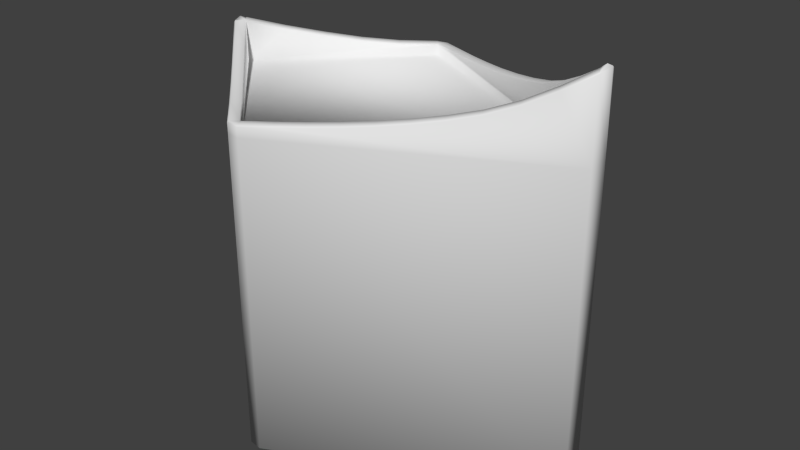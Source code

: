 # Source: TriTower.blend  (saved by Blender 2.69.0; exported with 4.5.12 LTS)
import bpy
from mathutils import Matrix  # noqa: F401  (used for matrix-valued properties, if any)

bpy.ops.wm.read_factory_settings(use_empty=True)
scene = bpy.context.scene
scene.name = 'Scene'

# ---- collections
col_collection_1 = bpy.data.collections.new('Collection 1'); scene.collection.children.link(col_collection_1)

# ---- materials (node trees are filled in below, after node groups)
mat_material = bpy.data.materials.new('Material')
mat_material.alpha_threshold = 0.0
mat_material.use_transparent_shadow = False
mat_material.roughness = 0.5
mat_material.line_color = (0.0, 0.0, 0.0, 1.0)

# ---- material node trees

# ---- world
world_world = bpy.data.worlds.new('World'); scene.world = world_world
world_world.color = (0.05088, 0.05088, 0.05088)
world_world.use_sun_shadow = False
world_world.sun_shadow_jitter_overblur = 0.0
world_world.cycles.sampling_method = 'MANUAL'
world_world.cycles.sample_map_resolution = 256

# ---- meshes
me_cube = bpy.data.meshes.new('Cube')
me_cube.from_pydata([(0.0, 1.414, -2.419), (2.748, -1.192e-07, -2.419), (-3.576e-07, -1.414, -2.419), (-1.414, 5.96e-07, -2.419), (7.153e-07, 1.414, 1.0), (2.748, -9.537e-07, 1.0), (-5.96e-07, -1.414, 1.0), (-1.414, 1.192e-07, 1.0), (-0.08839, -1.503, -2.419), (-1.503, -0.08839, -2.419), (-0.08839, -1.503, 1.0), (-1.503, -0.08839, 1.0), (-0.08839, 1.503, -2.419), (-1.503, 0.08839, -2.419), (-0.08839, 1.503, 1.0), (-1.503, 0.08839, 1.0), (0.05721, 1.525, -2.419), (2.805, 0.1111, -2.419), (0.05721, 1.525, 1.0), (2.805, 0.1111, 1.0), (2.805, -0.1111, -2.419), (0.0572, -1.525, -2.419), (2.805, -0.1111, 1.0), (0.0572, -1.525, 1.0), (2.805, -9.76e-07, 1.89), (-1.503, 1.49e-07, 1.463), (-1.503, -0.08839, 1.418), (-1.492, -0.07778, 1.434), (-1.503, -0.07297, 1.434), (-0.07778, -1.492, 1.12), (-0.08839, -1.503, 1.105), (-1.209, -0.3606, 1.339), (-1.222, -0.3689, 1.324), (-0.9263, -0.6435, 1.257), (-0.9389, -0.6521, 1.242), (-0.6435, -0.9263, 1.187), (-0.6556, -0.9354, 1.172), (-0.3721, -1.219, 1.125), (-0.3606, -1.209, 1.14), (2.798, -0.09781, 1.845), (2.805, -0.1111, 1.828), (2.805, -0.09614, 1.845), (0.05721, -1.525, 1.105), (0.05033, -1.512, 1.12), (2.248, -0.3806, 1.52), (2.26, -0.3913, 1.506), (1.699, -0.6635, 1.334), (1.709, -0.6754, 1.319), (1.149, -0.9463, 1.228), (1.158, -0.9588, 1.214), (0.5999, -1.229, 1.163), (0.6078, -1.242, 1.148), (0.3251, -1.371, 1.14), (0.3329, -1.383, 1.125), (2.536, -0.2494, 1.656), (2.523, -0.2392, 1.67), (1.984, -0.5334, 1.396), (1.974, -0.5221, 1.41), (1.433, -0.8171, 1.26), (1.424, -0.8049, 1.275), (0.8829, -1.1, 1.177), (0.8746, -1.088, 1.192), (2.748, -9.527e-07, 1.828), (2.754, -0.01334, 1.845), (2.761, -9.59e-07, 1.856), (2.754, 0.01334, 1.845), (-1.414, 1.19e-07, 1.418), (-1.425, 0.01061, 1.434), (-1.429, 1.241e-07, 1.439), (-1.425, -0.01061, 1.434), (1.282e-06, 1.414, 1.105), (0.006865, 1.428, 1.12), (-0.01061, 1.425, 1.12), (0.006864, -1.428, 1.12), (2.494e-07, -1.414, 1.105), (-0.01061, -1.425, 1.12), (2.203, -0.2802, 1.506), (2.205, -0.2962, 1.52), (1.651, -0.5642, 1.319), (1.655, -0.579, 1.334), (1.101, -0.8476, 1.214), (1.106, -0.8619, 1.228), (0.5506, -1.131, 1.148), (0.5564, -1.145, 1.163), (2.205, 0.2962, 1.52), (2.203, 0.2802, 1.506), (1.655, 0.579, 1.334), (1.651, 0.5642, 1.319), (1.101, 0.8476, 1.214), (1.106, 0.8619, 1.228), (0.5506, 1.131, 1.148), (0.5564, 1.145, 1.163), (-1.142, 0.2934, 1.339), (-1.134, 0.2806, 1.324), (-0.8591, 0.5763, 1.257), (-0.8505, 0.5637, 1.242), (-0.5763, 0.8591, 1.187), (-0.5672, 0.847, 1.172), (-0.2837, 1.13, 1.125), (-0.2934, 1.142, 1.14), (-1.134, -0.2805, 1.324), (-1.142, -0.2934, 1.339), (-0.8505, -0.5637, 1.242), (-0.8591, -0.5763, 1.257), (-0.5672, -0.847, 1.172), (-0.5763, -0.8591, 1.187), (-0.2934, -1.142, 1.14), (-0.2837, -1.13, 1.125), (0.2816, 1.286, 1.14), (0.2757, 1.272, 1.125), (2.479, 0.1382, 1.656), (2.48, 0.1548, 1.67), (1.927, 0.4223, 1.396), (1.93, 0.4376, 1.41), (1.376, 0.706, 1.26), (1.381, 0.7204, 1.275), (0.8312, 1.003, 1.192), (0.8257, 0.9892, 1.177), (0.2757, -1.272, 1.125), (0.2816, -1.286, 1.14), (2.48, -0.1548, 1.67), (2.479, -0.1382, 1.656), (1.93, -0.4376, 1.41), (1.927, -0.4223, 1.396), (1.381, -0.7204, 1.275), (1.376, -0.706, 1.26), (0.8311, -1.003, 1.192), (0.8257, -0.9892, 1.177), (-1.492, 0.07778, 1.434), (-1.503, 0.08839, 1.418), (-1.503, 0.07339, 1.434), (-0.08839, 1.503, 1.105), (-0.07778, 1.492, 1.12), (-1.222, 0.3689, 1.324), (-1.209, 0.3606, 1.339), (-0.9389, 0.6521, 1.242), (-0.9263, 0.6435, 1.257), (-0.6556, 0.9354, 1.172), (-0.6435, 0.9263, 1.187), (-0.3606, 1.209, 1.14), (-0.3721, 1.219, 1.125), (2.805, 0.1111, 1.828), (2.798, 0.0978, 1.845), (2.805, 0.09388, 1.845), (0.05034, 1.512, 1.12), (0.05721, 1.525, 1.105), (2.26, 0.3913, 1.506), (2.248, 0.3806, 1.52), (1.709, 0.6754, 1.319), (1.699, 0.6635, 1.334), (1.158, 0.9588, 1.214), (1.149, 0.9463, 1.228), (0.6078, 1.242, 1.148), (0.5999, 1.229, 1.163), (0.3329, 1.383, 1.125), (0.3251, 1.371, 1.14), (2.523, 0.2392, 1.67), (2.536, 0.2494, 1.656), (1.974, 0.5221, 1.41), (1.984, 0.5334, 1.396), (1.424, 0.8049, 1.275), (1.433, 0.8171, 1.26), (0.8746, 1.088, 1.192), (0.8829, 1.1, 1.177)], [(0, 4), (1, 5), (2, 6), (3, 7)], [(13, 15, 14, 12), (130, 28, 25), (9, 8, 10, 11), (158, 113, 84, 147), (11, 15, 13, 9), (30, 10, 23, 42), (17, 16, 18, 19), (111, 65, 142, 156), (14, 18, 16, 12), (72, 71, 144, 132), (55, 39, 63, 120), (72, 132, 139, 99), (26, 27, 28), (0, 1, 2, 3), (7, 6, 5, 4), (73, 43, 52, 119), (7, 4, 70, 98, 97, 95, 93, 66), (106, 105, 35, 38), (101, 69, 27, 31), (105, 103, 33, 35), (136, 134, 92, 94), (103, 101, 31, 33), (19, 18, 145, 154, 152, 163, 150, 161, 148, 159, 146, 157, 141), (139, 138, 96, 99), (7, 66, 100, 102, 104, 107, 74, 6), (75, 106, 38, 29), (134, 128, 67, 92), (28, 27, 69), (15, 129, 133, 135, 137, 140, 131, 14), (143, 142, 65), (57, 44, 77, 122), (19, 22, 20, 17), (23, 22, 40, 54, 45, 56, 47, 58, 49, 60, 51, 53, 42), (1, 0, 16, 17), (0, 12, 16), (12, 0, 3, 13), (3, 9, 13), (9, 3, 2, 8), (2, 21, 8), (21, 2, 1, 20), (1, 17, 20), (73, 75, 29, 43), (5, 62, 110, 85, 112, 87, 114, 88, 117, 90, 109, 70, 4), (10, 8, 21, 23), (23, 21, 20, 22), (18, 14, 131, 145), (138, 136, 94, 96), (91, 116, 162, 153), (15, 11, 26, 28, 130, 129), (89, 115, 160, 151), (155, 108, 91, 153), (86, 113, 158, 149), (162, 116, 89, 151), (84, 111, 156, 147), (71, 108, 155, 144), (59, 46, 79, 124), (50, 61, 126, 83), (160, 115, 86, 149), (48, 59, 124, 81), (52, 50, 83, 119), (46, 57, 122, 79), (61, 48, 81, 126), (44, 55, 120, 77), (39, 40, 41), (37, 30, 29, 38), (31, 27, 26, 32), (33, 31, 32, 34), (35, 33, 34, 36), (38, 35, 36, 37), (52, 43, 42, 53), (54, 40, 39, 55), (56, 45, 44, 57), (58, 47, 46, 59), (60, 49, 48, 61), (30, 42, 43, 29), (53, 51, 50, 52), (55, 44, 45, 54), (57, 46, 47, 56), (59, 48, 49, 58), (61, 50, 51, 60), (11, 10, 30, 37, 36, 34, 32, 26), (62, 63, 64, 65), (66, 67, 68, 69), (70, 71, 72), (73, 74, 75), (118, 74, 73, 119), (108, 71, 70, 109), (98, 70, 72, 99), (106, 75, 74, 107), (120, 63, 62, 121), (122, 77, 76, 123), (124, 79, 78, 125), (126, 81, 80, 127), (110, 62, 65, 111), (112, 85, 84, 113), (114, 87, 86, 115), (92, 67, 66, 93), (94, 92, 93, 95), (96, 94, 95, 97), (99, 96, 97, 98), (100, 66, 69, 101), (102, 100, 101, 103), (104, 102, 103, 105), (107, 104, 105, 106), (116, 91, 90, 117), (109, 90, 91, 108), (111, 84, 85, 110), (113, 86, 87, 112), (115, 89, 88, 114), (117, 88, 89, 116), (119, 83, 82, 118), (121, 76, 77, 120), (123, 78, 79, 122), (125, 80, 81, 124), (127, 82, 83, 126), (5, 6, 74, 118, 82, 127, 80, 125, 78, 123, 76, 121, 62), (128, 129, 130), (41, 143, 24), (139, 132, 131, 140), (133, 129, 128, 134), (135, 133, 134, 136), (137, 135, 136, 138), (140, 137, 138, 139), (154, 145, 144, 155), (156, 142, 141, 157), (158, 147, 146, 159), (160, 149, 148, 161), (162, 151, 150, 163), (132, 144, 145, 131), (155, 153, 152, 154), (157, 146, 147, 156), (159, 148, 149, 158), (161, 150, 151, 160), (163, 152, 153, 162), (22, 19, 141, 143, 41, 40), (41, 63, 39), (130, 67, 128), (25, 28, 69, 68), (141, 142, 143), (25, 68, 67, 130), (24, 143, 65, 64), (24, 64, 63, 41)])
me_cube.polygons.foreach_set('use_smooth', [True] * 142)
_uv = me_cube.uv_layers.new(name='UVMap')
_uv.uv.foreach_set('vector', [0.7487, 0.2905, 0.7487, 2.0, 1.456, 2.0, 1.456, 0.2905, 0.0, 0.0, 1.0, 0.0, 1.0, 1.0, 0.1609, 0.2905, -0.5462, 0.2905, -0.5462, 2.0, 0.1609, 2.0, 0.0, 0.0, 1.0, 0.0, 1.0, 1.0, 0.0, 1.0, 0.1609, 0.0, 0.2493, 0.0, 0.2493, -1.71, 0.1609, -1.71, 0.4558, 0.05256, 0.4558, 0.0, 0.5286, 0.0, 0.5286, 0.05257, 0.9024, 0.2905, -0.4714, 0.2905, -0.4714, 2.0, 0.9024, 2.0, 0.0, 0.0, 1.0, 0.0, 1.0, 1.0, 0.0, 1.0, 0.4558, 0.0, 0.5286, 0.0, 0.5286, -1.71, 0.4558, -1.71, 0.0, 0.0, 1.0, 0.0, 1.0, 1.0, 0.0, 1.0, 0.0, 0.0, 1.0, 0.0, 1.0, 1.0, 0.0, 1.0, 0.0, 0.0, 1.0, 0.0, 1.0, 1.0, 0.0, 1.0, 0.0, 0.0, 1.0, 0.0, 1.0, 1.0, 0.5, 0.2071, 1.874, -0.5, 0.5, -1.207, -0.2071, -0.5, -0.8415, 0.5, 0.0702, -0.8415, 1.841, 0.5, 0.0702, 1.841, 0.0, 0.0, 1.0, 0.0, 1.0, 1.0, 0.0, 1.0, 0.7929, 0.0, 1.5, 0.0, 1.5, 0.05256, 1.358, 0.06246, 1.216, 0.08596, 1.075, 0.121, 0.9332, 0.1622, 0.7929, 0.2092, 0.0, 0.0, 1.0, 0.0, 1.0, 1.0, 0.0, 1.0, 0.0, 0.0, 1.0, 0.0, 1.0, 1.0, 0.0, 1.0, 0.0, 0.0, 1.0, 0.0, 1.0, 1.0, 0.0, 1.0, 0.0, 0.0, 1.0, 0.0, 1.0, 1.0, 0.0, 1.0, 0.0, 0.0, 1.0, 0.0, 1.0, 1.0, 0.0, 1.0, 0.9024, 0.0, -0.4714, 0.0, -0.4714, 0.05256, -0.3336, 0.0624, -0.1961, 0.07384, -0.05855, 0.08832, 0.07902, 0.1068, 0.2166, 0.1302, 0.3543, 0.1595, 0.4922, 0.1979, 0.6302, 0.2529, 0.7681, 0.3281, 0.9024, 0.414, 0.0, 0.0, 1.0, 0.0, 1.0, 1.0, 0.0, 1.0, 0.5, 0.0, 0.5, 0.2092, 0.3597, 0.1622, 0.2181, 0.121, 0.0765, 0.08596, -0.06525, 0.06246, -0.2071, 0.05256, -0.2071, 0.0, 0.0, 0.0, 1.0, 0.0, 1.0, 1.0, 0.0, 1.0, 0.0, 0.0, 1.0, 0.0, 1.0, 1.0, 0.0, 1.0, 0.0, 0.0, 1.0, 0.0, 1.0, 1.0, 0.7487, 0.0, 0.7487, 0.2092, 0.889, 0.1622, 1.031, 0.121, 1.172, 0.08596, 1.314, 0.06246, 1.456, 0.05257, 1.456, 0.0, 0.0, 0.0, 1.0, 0.0, 1.0, 1.0, 0.0, 0.0, 1.0, 0.0, 1.0, 1.0, 0.0, 1.0, 0.5556, 0.0, 0.4444, 0.0, 0.4444, -1.71, 0.5556, -1.71, 0.5286, 0.0, 1.902, 0.0, 1.902, 0.414, 1.768, 0.3281, 1.63, 0.2529, 1.492, 0.1979, 1.354, 0.1595, 1.217, 0.1302, 1.079, 0.1068, 0.9415, 0.08832, 0.8039, 0.07384, 0.6664, 0.0624, 0.5286, 0.05257, 0.8738, 0.5, -0.5, 1.207, -0.4714, 1.263, 0.9024, 0.5556, 0.5, 0.2071, 0.4558, 0.2513, 0.5286, 0.2627, 0.4558, 0.2513, 0.5, 0.2071, -0.2071, -0.5, -0.2513, -0.4558, 0.7929, 0.5, 0.7487, 0.4558, 0.7487, 0.5442, 0.7487, 0.4558, 0.7929, 0.5, 1.5, -0.2071, 1.456, -0.2513, 0.5, 0.7929, 0.5286, 0.7373, 0.4558, 0.7487, 0.5286, 0.7373, 0.5, 0.7929, 1.874, 1.5, 1.902, 1.444, 0.8738, 0.5, 0.9024, 0.5556, 0.9024, 0.4444, 0.0, 0.0, 1.0, 0.0, 1.0, 1.0, 0.0, 1.0, 0.8738, 0.0, 0.8738, 0.414, 0.7395, 0.3281, 0.6016, 0.2529, 0.4636, 0.1979, 0.3257, 0.1595, 0.188, 0.1302, 0.05042, 0.1068, -0.08715, 0.08832, -0.2247, 0.07384, -0.3622, 0.0624, -0.5, 0.05256, -0.5, 0.0, 0.4558, 0.0, 0.4558, -1.71, 0.5286, -1.71, 0.5286, 0.0, 0.5286, 0.0, 0.5286, -1.71, 1.902, -1.71, 1.902, 0.0, 0.5286, 0.0, 0.4558, 0.0, 0.4558, 0.05257, 0.5286, 0.05256, 0.0, 0.0, 1.0, 0.0, 1.0, 1.0, 0.0, 1.0, 0.0, 0.0, 1.0, 0.0, 1.0, 1.0, 0.0, 1.0, 0.2493, 0.0, 0.1609, 0.0, 0.1609, 0.2092, 0.1686, 0.2169, 0.2418, 0.2169, 0.2493, 0.2092, 0.0, 0.0, 1.0, 0.0, 1.0, 1.0, 0.0, 1.0, 0.0, 0.0, 1.0, 0.0, 1.0, 1.0, 0.0, 1.0, 0.0, 0.0, 1.0, 0.0, 1.0, 1.0, 0.0, 1.0, 0.0, 0.0, 1.0, 0.0, 1.0, 1.0, 0.0, 1.0, 0.0, 0.0, 1.0, 0.0, 1.0, 1.0, 0.0, 1.0, 0.0, 0.0, 1.0, 0.0, 1.0, 1.0, 0.0, 1.0, 0.0, 0.0, 1.0, 0.0, 1.0, 1.0, 0.0, 1.0, 0.0, 0.0, 1.0, 0.0, 1.0, 1.0, 0.0, 1.0, 0.0, 0.0, 1.0, 0.0, 1.0, 1.0, 0.0, 1.0, 0.0, 0.0, 1.0, 0.0, 1.0, 1.0, 0.0, 1.0, 0.0, 0.0, 1.0, 0.0, 1.0, 1.0, 0.0, 1.0, 0.0, 0.0, 1.0, 0.0, 1.0, 1.0, 0.0, 1.0, 0.0, 0.0, 1.0, 0.0, 1.0, 1.0, 0.0, 1.0, 0.0, 0.0, 1.0, 0.0, 1.0, 1.0, 0.0, 1.0, 0.0, 0.0, 1.0, 0.0, 1.0, 1.0, 0.0, 0.0, 1.0, 0.0, 1.0, 1.0, 0.0, 1.0, 0.0, 0.0, 1.0, 0.0, 1.0, 1.0, 0.0, 1.0, 0.0, 0.0, 1.0, 0.0, 1.0, 1.0, 0.0, 1.0, 0.0, 0.0, 1.0, 0.0, 1.0, 1.0, 0.0, 1.0, 0.0, 0.0, 1.0, 0.0, 1.0, 1.0, 0.0, 1.0, 0.0, 0.0, 1.0, 0.0, 1.0, 1.0, 0.0, 1.0, 0.0, 0.0, 1.0, 0.0, 1.0, 1.0, 0.0, 1.0, 0.0, 0.0, 1.0, 0.0, 1.0, 1.0, 0.0, 1.0, 0.0, 0.0, 1.0, 0.0, 1.0, 1.0, 0.0, 1.0, 0.0, 0.0, 1.0, 0.0, 1.0, 1.0, 0.0, 1.0, 0.0, 0.0, 1.0, 0.0, 1.0, 1.0, 0.0, 1.0, 0.0, 0.0, 1.0, 0.0, 1.0, 1.0, 0.0, 1.0, 0.0, 0.0, 1.0, 0.0, 1.0, 1.0, 0.0, 1.0, 0.0, 0.0, 1.0, 0.0, 1.0, 1.0, 0.0, 1.0, 0.0, 0.0, 1.0, 0.0, 1.0, 1.0, 0.0, 1.0, 0.0, 0.0, 1.0, 0.0, 1.0, 1.0, 0.0, 1.0, 0.1609, 0.0, -0.5462, 0.0, -0.5462, 0.05256, -0.4043, 0.06246, -0.2626, 0.08596, -0.1209, 0.121, 0.02066, 0.1622, 0.1609, 0.2092, 0.0, 0.0, 1.0, 0.0, 1.0, 1.0, 0.0, 1.0, 0.0, 0.0, 1.0, 0.0, 1.0, 1.0, 0.0, 1.0, 0.0, 0.0, 1.0, 0.0, 1.0, 1.0, 0.0, 0.0, 1.0, 0.0, 1.0, 1.0, 0.0, 0.0, 1.0, 0.0, 1.0, 1.0, 0.0, 1.0, 0.0, 0.0, 1.0, 0.0, 1.0, 1.0, 0.0, 1.0, 0.0, 0.0, 1.0, 0.0, 1.0, 1.0, 0.0, 1.0, 0.0, 0.0, 1.0, 0.0, 1.0, 1.0, 0.0, 1.0, 0.0, 0.0, 1.0, 0.0, 1.0, 1.0, 0.0, 1.0, 0.0, 0.0, 1.0, 0.0, 1.0, 1.0, 0.0, 1.0, 0.0, 0.0, 1.0, 0.0, 1.0, 1.0, 0.0, 1.0, 0.0, 0.0, 1.0, 0.0, 1.0, 1.0, 0.0, 1.0, 0.0, 0.0, 1.0, 0.0, 1.0, 1.0, 0.0, 1.0, 0.0, 0.0, 1.0, 0.0, 1.0, 1.0, 0.0, 1.0, 0.0, 0.0, 1.0, 0.0, 1.0, 1.0, 0.0, 1.0, 0.0, 0.0, 1.0, 0.0, 1.0, 1.0, 0.0, 1.0, 0.0, 0.0, 1.0, 0.0, 1.0, 1.0, 0.0, 1.0, 0.0, 0.0, 1.0, 0.0, 1.0, 1.0, 0.0, 1.0, 0.0, 0.0, 1.0, 0.0, 1.0, 1.0, 0.0, 1.0, 0.0, 0.0, 1.0, 0.0, 1.0, 1.0, 0.0, 1.0, 0.0, 0.0, 1.0, 0.0, 1.0, 1.0, 0.0, 1.0, 0.0, 0.0, 1.0, 0.0, 1.0, 1.0, 0.0, 1.0, 0.0, 0.0, 1.0, 0.0, 1.0, 1.0, 0.0, 1.0, 0.0, 0.0, 1.0, 0.0, 1.0, 1.0, 0.0, 1.0, 0.0, 0.0, 1.0, 0.0, 1.0, 1.0, 0.0, 1.0, 0.0, 0.0, 1.0, 0.0, 1.0, 1.0, 0.0, 1.0, 0.0, 0.0, 1.0, 0.0, 1.0, 1.0, 0.0, 1.0, 0.0, 0.0, 1.0, 0.0, 1.0, 1.0, 0.0, 1.0, 0.0, 0.0, 1.0, 0.0, 1.0, 1.0, 0.0, 1.0, 0.0, 0.0, 1.0, 0.0, 1.0, 1.0, 0.0, 1.0, 0.0, 0.0, 1.0, 0.0, 1.0, 1.0, 0.0, 1.0, 0.0, 0.0, 1.0, 0.0, 1.0, 1.0, 0.0, 1.0, 0.0, 0.0, 1.0, 0.0, 1.0, 1.0, 0.0, 1.0, 0.0, 0.0, 1.0, 0.0, 1.0, 1.0, 0.0, 1.0, 0.8738, 0.0, -0.5, 0.0, -0.5, 0.05256, -0.3622, 0.0624, -0.2247, 0.07384, -0.08715, 0.08832, 0.05042, 0.1068, 0.188, 0.1302, 0.3257, 0.1595, 0.4636, 0.1979, 0.6016, 0.2529, 0.7395, 0.3281, 0.8738, 0.414, 0.0, 0.0, 1.0, 0.0, 1.0, 1.0, 0.0, 0.0, 1.0, 0.0, 1.0, 1.0, 0.0, 0.0, 1.0, 0.0, 1.0, 1.0, 0.0, 1.0, 0.0, 0.0, 1.0, 0.0, 1.0, 1.0, 0.0, 1.0, 0.0, 0.0, 1.0, 0.0, 1.0, 1.0, 0.0, 1.0, 0.0, 0.0, 1.0, 0.0, 1.0, 1.0, 0.0, 1.0, 0.0, 0.0, 1.0, 0.0, 1.0, 1.0, 0.0, 1.0, 0.0, 0.0, 1.0, 0.0, 1.0, 1.0, 0.0, 1.0, 0.0, 0.0, 1.0, 0.0, 1.0, 1.0, 0.0, 1.0, 0.0, 0.0, 1.0, 0.0, 1.0, 1.0, 0.0, 1.0, 0.0, 0.0, 1.0, 0.0, 1.0, 1.0, 0.0, 1.0, 0.0, 0.0, 1.0, 0.0, 1.0, 1.0, 0.0, 1.0, 0.0, 0.0, 1.0, 0.0, 1.0, 1.0, 0.0, 1.0, 0.0, 0.0, 1.0, 0.0, 1.0, 1.0, 0.0, 1.0, 0.0, 0.0, 1.0, 0.0, 1.0, 1.0, 0.0, 1.0, 0.0, 0.0, 1.0, 0.0, 1.0, 1.0, 0.0, 1.0, 0.0, 0.0, 1.0, 0.0, 1.0, 1.0, 0.0, 1.0, 0.0, 0.0, 1.0, 0.0, 1.0, 1.0, 0.0, 1.0, 0.4444, 0.0, 0.5556, 0.0, 0.5556, 0.414, 0.5469, 0.4227, 0.4519, 0.4227, 0.4444, 0.414, 0.0, 0.0, 1.0, 0.0, 1.0, 1.0, 0.0, 0.0, 1.0, 0.0, 1.0, 1.0, 0.0, 0.0, 1.0, 0.0, 1.0, 1.0, 0.0, 1.0, 0.0, 0.0, 1.0, 0.0, 1.0, 1.0, 0.0, 0.0, 1.0, 0.0, 1.0, 1.0, 0.0, 1.0, 0.0, 0.0, 1.0, 0.0, 1.0, 1.0, 0.0, 1.0, 0.0, 0.0, 1.0, 0.0, 1.0, 1.0, 0.0, 1.0])
me_cube.materials.append(mat_material)
me_cube.use_remesh_preserve_volume = False
me_cube.use_remesh_preserve_attributes = False
me_cube.use_mirror_vertex_groups = False
me_cube.update()

# ---- objects
ob_cube = bpy.data.objects.new('Cube', me_cube)

# ---- transforms, parenting, visibility, modifiers, constraints
ob_cube.location = (0.0, 0.0, 0.0)
ob_cube.lock_rotations_4d = False
ob_cube.empty_display_type = 'ARROWS'
ob_cube.lineart.crease_threshold = 0.0

# ---- collection membership
col_collection_1.objects.link(ob_cube)

# ---- scene / render settings (as saved in the file)
scene.frame_start = 1; scene.frame_end = 250; scene.frame_set(1)
scene.render.engine = 'BLENDER_EEVEE_NEXT'
scene.render.image_settings.compression = 90
scene.render.resolution_percentage = 50
scene.render.dither_intensity = 0.0
scene.cycles.use_denoising = False
scene.cycles.samples = 10
scene.cycles.sampling_pattern = 'TABULATED_SOBOL'
scene.cycles.light_sampling_threshold = 0.0
scene.cycles.use_adaptive_sampling = False
scene.cycles.use_light_tree = False
scene.cycles.blur_glossy = 0.0
scene.cycles.volume_bounces = 1
scene.cycles.pixel_filter_type = 'GAUSSIAN'
scene.cycles.sample_clamp_indirect = 0.0
scene.view_settings.view_transform = 'Standard'
bpy.context.view_layer.update()

# ---- added for rendering (the .blend has no active camera and no usable light): camera, sun
cam_auto = bpy.data.cameras.new('AutoCamera')
cam_auto.lens = 50.0
cam_auto.sensor_width = 36.0
cam_auto.clip_end = 1000.0
ob_auto_camera = bpy.data.objects.new('AutoCamera', cam_auto)
scene.collection.objects.link(ob_auto_camera)
ob_auto_camera.location = (6.9553, -7.56496, 4.77857)
ob_auto_camera.rotation_euler = (1.09748, -7.21219e-08, 0.694738)
scene.camera = ob_auto_camera
light_auto_sun = bpy.data.lights.new('AutoSun', 'SUN')
light_auto_sun.energy = 3.0
light_auto_sun.angle = 0.0523599
ob_auto_sun = bpy.data.objects.new('AutoSun', light_auto_sun)
scene.collection.objects.link(ob_auto_sun)
ob_auto_sun.rotation_euler = (0.872665, 0.174533, 0.523599)
bpy.context.view_layer.update()
